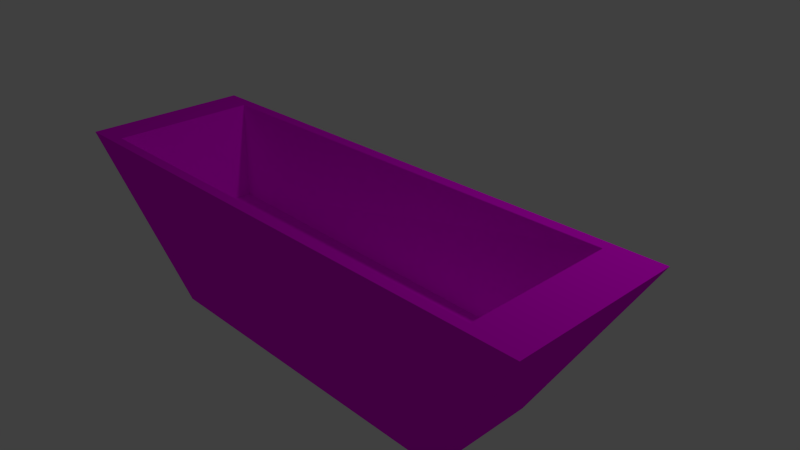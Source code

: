 # Source: Boat.blend  (saved by Blender 2.76.0; exported with 4.5.12 LTS)
import bpy
from mathutils import Matrix  # noqa: F401  (used for matrix-valued properties, if any)

bpy.ops.wm.read_factory_settings(use_empty=True)
scene = bpy.context.scene
scene.name = 'Scene'

# ---- collections
col_collection_1 = bpy.data.collections.new('Collection 1'); scene.collection.children.link(col_collection_1)

# ---- images (referenced by path relative to the original .blend; pixels are not part of the script)
import os
ASSET_DIR = os.environ.get("B2B_ASSET_DIR", "")  # directory of the original .blend (textures are referenced by path, not embedded)
HERE = os.path.dirname(os.path.abspath(__file__))  # packed textures are extracted next to this script under _unpacked/

def load_image(name, relpath, width, height, colorspace="sRGB"):
    """Load a texture the original file referenced (path relative to the .blend, or extracted next to this script)."""
    p = next((c for c in (os.path.join(HERE, relpath), os.path.join(ASSET_DIR, relpath)) if relpath and os.path.exists(c)), "")
    if p:
        img = bpy.data.images.load(p, check_existing=True)
        img.name = name
    else:  # same state as the original file: an image datablock whose file is absent (Cycles renders it pink)
        img = bpy.data.images.new(name, width, height)
        img.source = "FILE"
        img.filepath = "//" + (relpath or name)
    img.colorspace_settings.name = colorspace
    return img
img_woodplanksold0038_5_s_jpg = load_image('WoodPlanksOld0038_5_S.jpg', 'WoodPlanksOld0038_5_S.jpg', 1024, 1024, 'sRGB')

# ---- materials (node trees are filled in below, after node groups)
mat_material = bpy.data.materials.new('Material')
mat_material.alpha_threshold = 0.0
mat_material.roughness = 0.5

# ---- material node trees
mat_material.use_nodes = True; mat_material.node_tree.nodes.clear()
_N = mat_material.node_tree.nodes; _L = mat_material.node_tree.links
n0 = _N.new('ShaderNodeOutputMaterial'); n0.name = 'Material Output'; n0.location = (300, 300)
n1 = _N.new('ShaderNodeBsdfDiffuse'); n1.name = 'Diffuse BSDF'; n1.location = (10, 300)
n2 = _N.new('ShaderNodeTexImage'); n2.name = 'Image Texture'; n2.location = (-180, 300)
n2.width = 140
n2.image = img_woodplanksold0038_5_s_jpg
_L.new(n1.outputs[0], n0.inputs[0])
_L.new(n2.outputs[0], n1.inputs[0])
n0.is_active_output = True

# ---- world
world_world = bpy.data.worlds.new('World'); scene.world = world_world
world_world.color = (0.05088, 0.05088, 0.05088)
world_world.use_sun_shadow = False
world_world.sun_shadow_jitter_overblur = 0.0
world_world.cycles.sampling_method = 'MANUAL'
world_world.cycles.sample_map_resolution = 256

# ---- cameras
cam_camera = bpy.data.cameras.new('Camera')
cam_camera.clip_end = 100.0
cam_camera.lens = 35.0
cam_camera.sensor_width = 32.0
cam_camera.sensor_height = 18.0
cam_camera.ortho_scale = 7.314
cam_camera.dof.focus_distance = 0.0

# ---- lights
light_lamp = bpy.data.lights.new('Lamp', 'POINT')
light_lamp.transmission_factor = 0.0
light_lamp.cutoff_distance = 30.0
light_lamp.energy = 100.0
light_lamp.shadow_buffer_clip_start = 1.001
light_lamp.shadow_soft_size = 0.1
light_lamp.shadow_maximum_resolution = 0.006
light_lamp.use_absolute_resolution = True
light_lamp.cycles.use_multiple_importance_sampling = False

# ---- meshes
me_cube = bpy.data.meshes.new('Cube')
me_cube.from_pydata([(4.46, 0.6404, -1.0), (4.46, -0.6404, -1.0), (0.197, -0.6404, -1.0), (0.197, 0.6404, -1.0), (5.657, 1.0, 1.0), (5.657, -1.0, 1.0), (-1.0, -1.0, 1.0), (-1.0, 1.0, 1.0), (5.064, 0.8616, 1.0), (5.064, -0.8812, 1.0), (-0.5607, 0.8616, 1.0), (-0.5607, -0.8812, 1.0), (4.515, 0.5573, -0.1297), (4.515, -0.667, -0.1297), (-0.2998, 0.6502, -0.1244), (-0.2998, -0.5741, -0.1244)], [], [(0, 1, 2, 3), (5, 4, 8, 9), (0, 4, 5, 1), (1, 5, 6, 2), (2, 6, 7, 3), (4, 0, 3, 7), (10, 11, 15, 14), (7, 6, 11, 10), (4, 7, 10, 8), (6, 5, 9, 11), (12, 14, 15, 13), (8, 10, 14, 12), (11, 9, 13, 15), (9, 8, 12, 13)])
_uv = me_cube.uv_layers.new(name='UVMap')
_uv.uv.foreach_set('vector', [-1.185, -0.9729, -0.9248, 0.08426, 2.428, -0.02251, 2.477, -1.107, -2.383, 2.326, -3.154, 0.6624, -2.474, 0.7786, -1.886, 2.229, -1.185, -0.9729, -3.154, 0.6624, -2.383, 2.326, -0.9248, 0.08426, -0.9248, 0.08426, -2.383, 2.326, 3.716, 2.19, 2.428, -0.02251, 2.428, -0.02251, 3.716, 2.19, 4.053, 0.449, 2.477, -1.107, -3.154, 0.6624, -1.185, -0.9729, 2.477, -1.107, 4.053, 0.449, 3.542, 0.604, 3.317, 2.112, 2.935, 0.6874, 3.036, -0.3728, 4.053, 0.449, 3.716, 2.19, 3.317, 2.112, 3.542, 0.604, -3.154, 0.6624, 4.053, 0.449, 3.542, 0.604, -2.474, 0.7786, 3.716, 2.19, -2.383, 2.326, -1.886, 2.229, 3.317, 2.112, -1.441, -0.1431, 3.036, -0.3728, 2.935, 0.6874, -1.151, 0.8713, -2.474, 0.7786, 3.542, 0.604, 3.036, -0.3728, -1.441, -0.1431, 3.317, 2.112, -1.886, 2.229, -1.151, 0.8713, 2.935, 0.6874, -1.886, 2.229, -2.474, 0.7786, -1.441, -0.1431, -1.151, 0.8713])
me_cube.materials.append(mat_material)
me_cube.use_remesh_preserve_volume = False
me_cube.use_remesh_preserve_attributes = False
me_cube.use_mirror_vertex_groups = False
me_cube.update()

# ---- objects
ob_cube = bpy.data.objects.new('Cube', me_cube)
ob_lamp = bpy.data.objects.new('Lamp', light_lamp)
ob_camera = bpy.data.objects.new('Camera', cam_camera)

# ---- transforms, parenting, visibility, modifiers, constraints
ob_cube.location = (-1.389, -1.352, 0.6577)
ob_cube.lock_rotations_4d = False
ob_cube.empty_display_type = 'ARROWS'
ob_cube.lineart.crease_threshold = 0.0
ob_lamp.location = (4.076, 1.005, 5.904)
ob_lamp.rotation_euler = (0.6503, 0.05522, 1.866)
ob_lamp.lock_rotations_4d = False
ob_lamp.empty_display_type = 'ARROWS'
ob_lamp.color = (0.0, 0.0, 0.0, 0.0)
ob_lamp.lineart.crease_threshold = 0.0
ob_camera.location = (7.481, -6.508, 5.344)
ob_camera.rotation_euler = (1.109, 0.01082, 0.8149)
ob_camera.lock_rotations_4d = False
ob_camera.empty_display_type = 'ARROWS'
ob_camera.color = (0.0, 0.0, 0.0, 0.0)
ob_camera.display_type = 'WIRE'
ob_camera.lineart.crease_threshold = 0.0

# ---- collection membership
col_collection_1.objects.link(ob_cube)
col_collection_1.objects.link(ob_lamp)
col_collection_1.objects.link(ob_camera)

# ---- scene / render settings (as saved in the file)
scene.camera = ob_camera
scene.frame_start = 1; scene.frame_end = 250; scene.frame_set(1)
scene.render.engine = 'CYCLES'
scene.render.resolution_percentage = 50
scene.render.dither_intensity = 0.0
scene.cycles.use_denoising = False
scene.cycles.samples = 10
scene.cycles.sampling_pattern = 'TABULATED_SOBOL'
scene.cycles.light_sampling_threshold = 0.0
scene.cycles.use_adaptive_sampling = False
scene.cycles.use_light_tree = False
scene.cycles.blur_glossy = 0.0
scene.cycles.pixel_filter_type = 'GAUSSIAN'
scene.cycles.sample_clamp_indirect = 0.0
scene.view_settings.view_transform = 'Standard'
bpy.context.view_layer.update()
